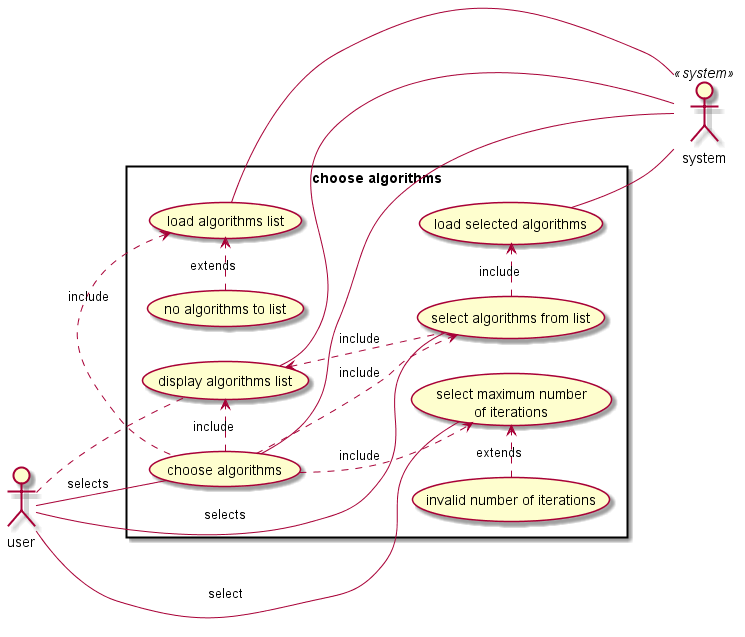

The diagram above was rendered by PlantUML. Its source (embedded in the PNG):
@startuml

left to right direction
'skinparam packageStyle rectangle

actor user
actor system <<system>>


rectangle "choose algorithms" {

	(choose algorithms) as (main)
	(display algorithms list) as (display)
	(load algorithms list) as (load list)
	(select algorithms from list) as (select)
	(load selected algorithms) as (load)
	(select maximum number \n of iterations) as (maxIter)

	(no algorithms to list) as (no algorithms)
	(invalid number of iterations) as (invalidIter)

  	user -- (main) : selects
  	(main) .> (display) : include
  	(main) .left.> (load list) : include
  	(main) .right.> (select) : include
  	user -up- (select) : selects
  	(load list) -- system
  	(display) -- system
  	user .. (display)
  	(main) -- system
  	(load) -- system
  	(select) .> load : include
  	(select) .up.> (display) : include
  	user -- (maxIter) : select
  	(main) .down.> (maxIter) : include

  	(no algorithms) .right.> (load list) : extends 
  	(invalidIter) .right.> (maxIter) : extends
}
@enduml